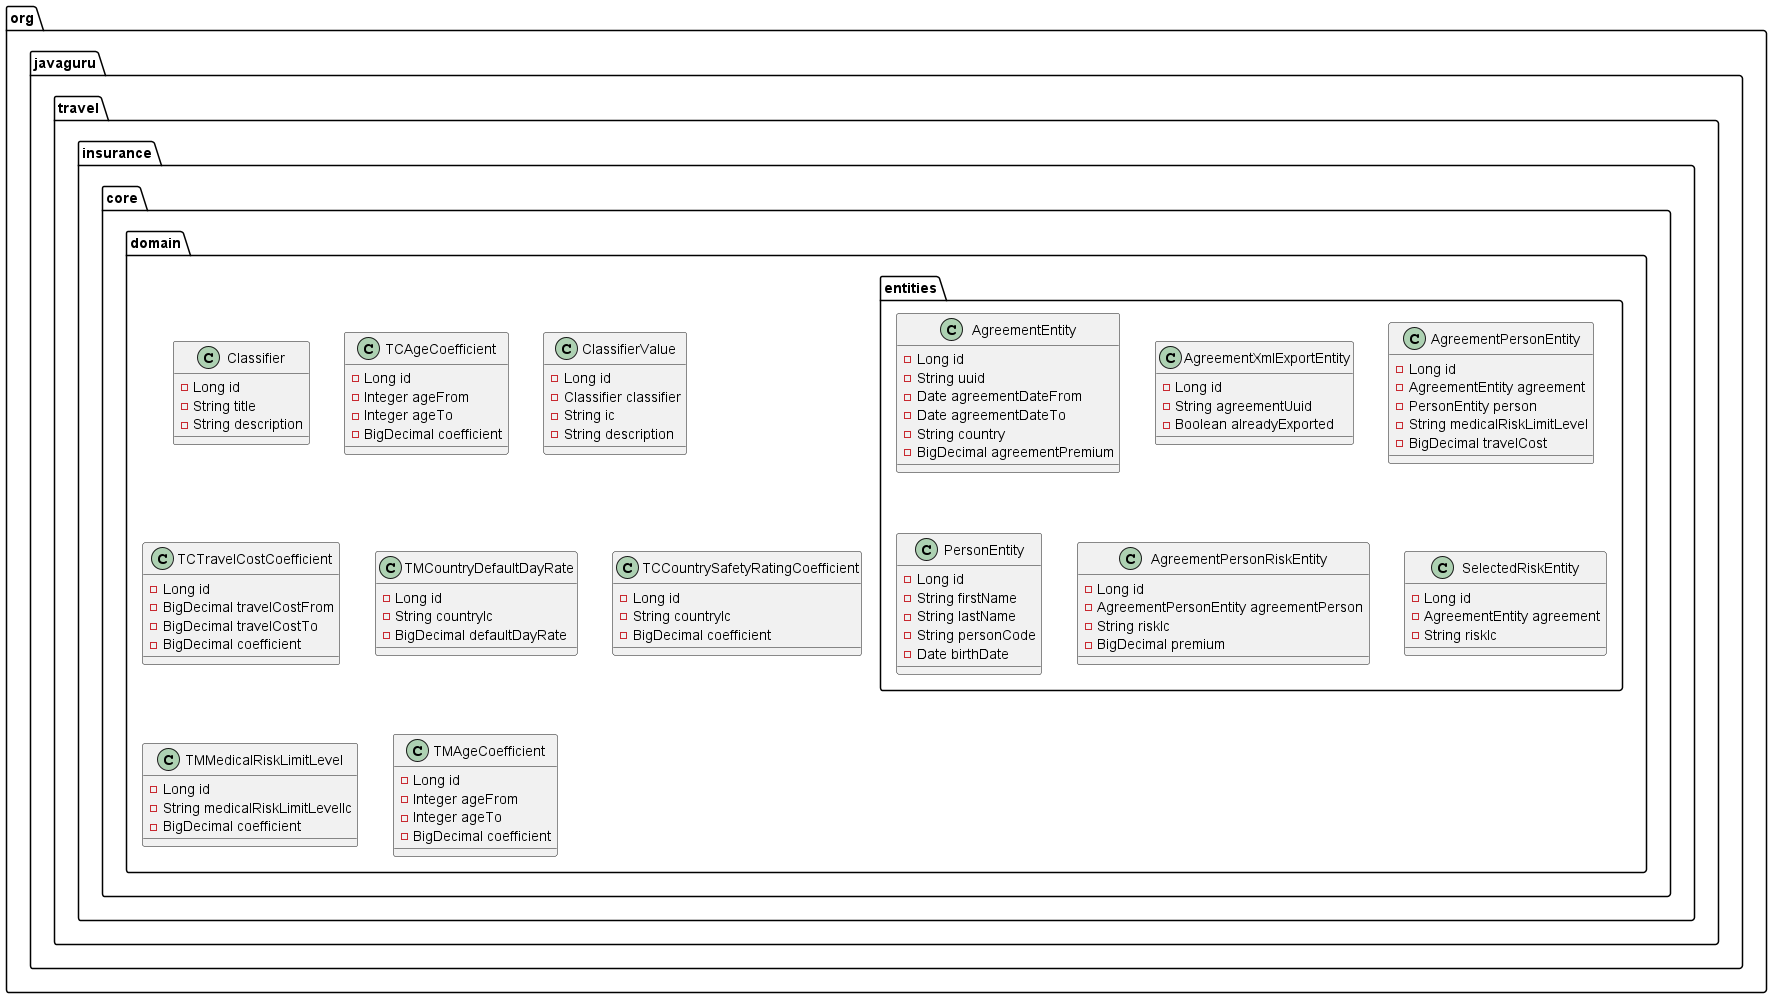

The diagram above was rendered by PlantUML. Its source (embedded in the PNG):
@startuml
class org.javaguru.travel.insurance.core.domain.entities.AgreementEntity {
- Long id
- String uuid
- Date agreementDateFrom
- Date agreementDateTo
- String country
- BigDecimal agreementPremium
}

class org.javaguru.travel.insurance.core.domain.Classifier {
- Long id
- String title
- String description
}

class org.javaguru.travel.insurance.core.domain.TCAgeCoefficient {
- Long id
- Integer ageFrom
- Integer ageTo
- BigDecimal coefficient
}

class org.javaguru.travel.insurance.core.domain.ClassifierValue {
- Long id
- Classifier classifier
- String ic
- String description
}

class org.javaguru.travel.insurance.core.domain.TCTravelCostCoefficient {
- Long id
- BigDecimal travelCostFrom
- BigDecimal travelCostTo
- BigDecimal coefficient
}

class org.javaguru.travel.insurance.core.domain.entities.AgreementXmlExportEntity {
- Long id
- String agreementUuid
- Boolean alreadyExported
}

class org.javaguru.travel.insurance.core.domain.entities.AgreementPersonEntity {
- Long id
- AgreementEntity agreement
- PersonEntity person
- String medicalRiskLimitLevel
- BigDecimal travelCost
}

class org.javaguru.travel.insurance.core.domain.TMCountryDefaultDayRate {
- Long id
- String countryIc
- BigDecimal defaultDayRate
}

class org.javaguru.travel.insurance.core.domain.TCCountrySafetyRatingCoefficient {
- Long id
- String countryIc
- BigDecimal coefficient
}

class org.javaguru.travel.insurance.core.domain.TMMedicalRiskLimitLevel {
- Long id
- String medicalRiskLimitLevelIc
- BigDecimal coefficient
}

class org.javaguru.travel.insurance.core.domain.entities.PersonEntity {
- Long id
- String firstName
- String lastName
- String personCode
- Date birthDate
}

class org.javaguru.travel.insurance.core.domain.entities.AgreementPersonRiskEntity {
- Long id
- AgreementPersonEntity agreementPerson
- String riskIc
- BigDecimal premium
}

class org.javaguru.travel.insurance.core.domain.entities.SelectedRiskEntity {
- Long id
- AgreementEntity agreement
- String riskIc
}

class org.javaguru.travel.insurance.core.domain.TMAgeCoefficient {
- Long id
- Integer ageFrom
- Integer ageTo
- BigDecimal coefficient
}

@enduml